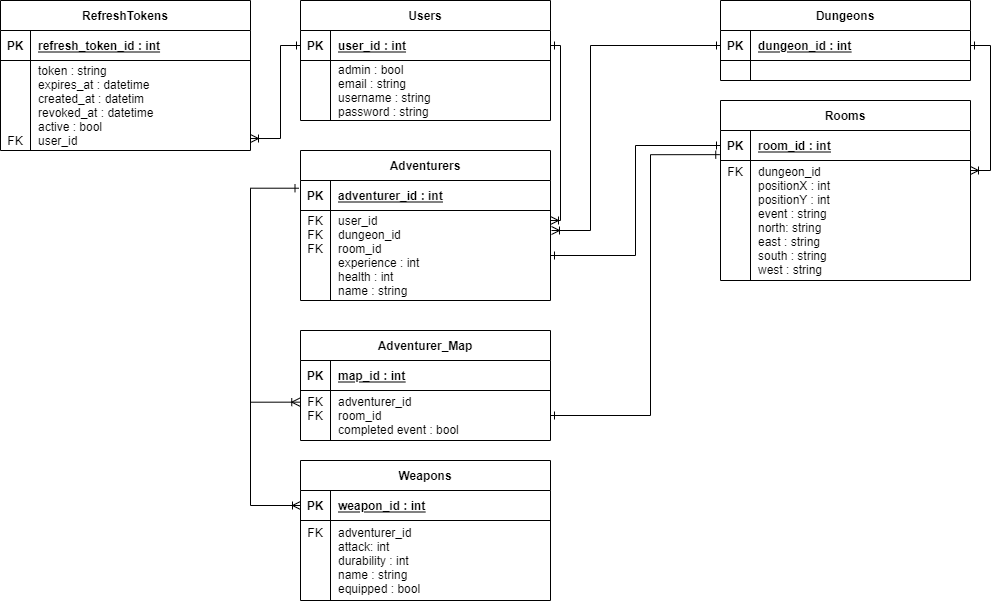

The diagram above was exported from draw.io. Its source (the exported page's mxGraphModel, read from the mxfile embedded in the PNG):
<mxGraphModel dx="2272" dy="762" grid="1" gridSize="10" guides="1" tooltips="1" connect="1" arrows="1" fold="1" page="1" pageScale="1" pageWidth="850" pageHeight="1100" math="0" shadow="0" extFonts="Permanent Marker^https://fonts.googleapis.com/css?family=Permanent+Marker">
  <root>
    <mxCell id="0" />
    <mxCell id="1" parent="0" />
    <mxCell id="aeh51tjurG49gec1VI62-1" value="Users" style="shape=table;startSize=30;container=1;collapsible=1;childLayout=tableLayout;fixedRows=1;rowLines=0;fontStyle=1;align=center;resizeLast=1;" parent="1" vertex="1">
      <mxGeometry x="70" y="40" width="250" height="120" as="geometry" />
    </mxCell>
    <mxCell id="aeh51tjurG49gec1VI62-2" value="" style="shape=partialRectangle;collapsible=0;dropTarget=0;pointerEvents=0;fillColor=none;points=[[0,0.5],[1,0.5]];portConstraint=eastwest;top=0;left=0;right=0;bottom=1;" parent="aeh51tjurG49gec1VI62-1" vertex="1">
      <mxGeometry y="30" width="250" height="30" as="geometry" />
    </mxCell>
    <mxCell id="aeh51tjurG49gec1VI62-3" value="PK" style="shape=partialRectangle;overflow=hidden;connectable=0;fillColor=none;top=0;left=0;bottom=0;right=0;fontStyle=1;" parent="aeh51tjurG49gec1VI62-2" vertex="1">
      <mxGeometry width="30" height="30" as="geometry" />
    </mxCell>
    <mxCell id="aeh51tjurG49gec1VI62-4" value="user_id : int" style="shape=partialRectangle;overflow=hidden;connectable=0;fillColor=none;top=0;left=0;bottom=0;right=0;align=left;spacingLeft=6;fontStyle=5;" parent="aeh51tjurG49gec1VI62-2" vertex="1">
      <mxGeometry x="30" width="220" height="30" as="geometry" />
    </mxCell>
    <mxCell id="aeh51tjurG49gec1VI62-5" value="" style="shape=partialRectangle;collapsible=0;dropTarget=0;pointerEvents=0;fillColor=none;points=[[0,0.5],[1,0.5]];portConstraint=eastwest;top=0;left=0;right=0;bottom=0;" parent="aeh51tjurG49gec1VI62-1" vertex="1">
      <mxGeometry y="60" width="250" height="60" as="geometry" />
    </mxCell>
    <mxCell id="aeh51tjurG49gec1VI62-6" value="" style="shape=partialRectangle;overflow=hidden;connectable=0;fillColor=none;top=0;left=0;bottom=0;right=0;" parent="aeh51tjurG49gec1VI62-5" vertex="1">
      <mxGeometry width="30" height="60" as="geometry" />
    </mxCell>
    <mxCell id="aeh51tjurG49gec1VI62-7" value="admin : bool&#10;email : string&#10;username : string&#10;password : string" style="shape=partialRectangle;overflow=hidden;connectable=0;fillColor=none;top=0;left=0;bottom=0;right=0;align=left;spacingLeft=6;" parent="aeh51tjurG49gec1VI62-5" vertex="1">
      <mxGeometry x="30" width="220" height="60" as="geometry" />
    </mxCell>
    <mxCell id="aeh51tjurG49gec1VI62-8" value="Dungeons" style="shape=table;startSize=30;container=1;collapsible=1;childLayout=tableLayout;fixedRows=1;rowLines=0;fontStyle=1;align=center;resizeLast=1;" parent="1" vertex="1">
      <mxGeometry x="490" y="40" width="250" height="80" as="geometry" />
    </mxCell>
    <mxCell id="aeh51tjurG49gec1VI62-9" value="" style="shape=partialRectangle;collapsible=0;dropTarget=0;pointerEvents=0;fillColor=none;points=[[0,0.5],[1,0.5]];portConstraint=eastwest;top=0;left=0;right=0;bottom=1;" parent="aeh51tjurG49gec1VI62-8" vertex="1">
      <mxGeometry y="30" width="250" height="30" as="geometry" />
    </mxCell>
    <mxCell id="aeh51tjurG49gec1VI62-10" value="PK" style="shape=partialRectangle;overflow=hidden;connectable=0;fillColor=none;top=0;left=0;bottom=0;right=0;fontStyle=1;" parent="aeh51tjurG49gec1VI62-9" vertex="1">
      <mxGeometry width="30" height="30" as="geometry" />
    </mxCell>
    <mxCell id="aeh51tjurG49gec1VI62-11" value="dungeon_id : int" style="shape=partialRectangle;overflow=hidden;connectable=0;fillColor=none;top=0;left=0;bottom=0;right=0;align=left;spacingLeft=6;fontStyle=5;" parent="aeh51tjurG49gec1VI62-9" vertex="1">
      <mxGeometry x="30" width="220" height="30" as="geometry" />
    </mxCell>
    <mxCell id="aeh51tjurG49gec1VI62-12" value="" style="shape=partialRectangle;collapsible=0;dropTarget=0;pointerEvents=0;fillColor=none;points=[[0,0.5],[1,0.5]];portConstraint=eastwest;top=0;left=0;right=0;bottom=0;" parent="aeh51tjurG49gec1VI62-8" vertex="1">
      <mxGeometry y="60" width="250" height="20" as="geometry" />
    </mxCell>
    <mxCell id="aeh51tjurG49gec1VI62-13" value="" style="shape=partialRectangle;overflow=hidden;connectable=0;fillColor=none;top=0;left=0;bottom=0;right=0;" parent="aeh51tjurG49gec1VI62-12" vertex="1">
      <mxGeometry width="30" height="20" as="geometry" />
    </mxCell>
    <mxCell id="aeh51tjurG49gec1VI62-14" value="" style="shape=partialRectangle;overflow=hidden;connectable=0;fillColor=none;top=0;left=0;bottom=0;right=0;align=left;spacingLeft=6;" parent="aeh51tjurG49gec1VI62-12" vertex="1">
      <mxGeometry x="30" width="220" height="20" as="geometry" />
    </mxCell>
    <mxCell id="aeh51tjurG49gec1VI62-15" value="Rooms" style="shape=table;startSize=30;container=1;collapsible=1;childLayout=tableLayout;fixedRows=1;rowLines=0;fontStyle=1;align=center;resizeLast=1;" parent="1" vertex="1">
      <mxGeometry x="490" y="140" width="250" height="180" as="geometry" />
    </mxCell>
    <mxCell id="aeh51tjurG49gec1VI62-16" value="" style="shape=partialRectangle;collapsible=0;dropTarget=0;pointerEvents=0;fillColor=none;points=[[0,0.5],[1,0.5]];portConstraint=eastwest;top=0;left=0;right=0;bottom=1;" parent="aeh51tjurG49gec1VI62-15" vertex="1">
      <mxGeometry y="30" width="250" height="30" as="geometry" />
    </mxCell>
    <mxCell id="aeh51tjurG49gec1VI62-17" value="PK" style="shape=partialRectangle;overflow=hidden;connectable=0;fillColor=none;top=0;left=0;bottom=0;right=0;fontStyle=1;" parent="aeh51tjurG49gec1VI62-16" vertex="1">
      <mxGeometry width="30" height="30" as="geometry" />
    </mxCell>
    <mxCell id="aeh51tjurG49gec1VI62-18" value="room_id : int" style="shape=partialRectangle;overflow=hidden;connectable=0;fillColor=none;top=0;left=0;bottom=0;right=0;align=left;spacingLeft=6;fontStyle=5;" parent="aeh51tjurG49gec1VI62-16" vertex="1">
      <mxGeometry x="30" width="220" height="30" as="geometry" />
    </mxCell>
    <mxCell id="aeh51tjurG49gec1VI62-19" value="" style="shape=partialRectangle;collapsible=0;dropTarget=0;pointerEvents=0;fillColor=none;points=[[0,0.5],[1,0.5]];portConstraint=eastwest;top=0;left=0;right=0;bottom=0;" parent="aeh51tjurG49gec1VI62-15" vertex="1">
      <mxGeometry y="60" width="250" height="120" as="geometry" />
    </mxCell>
    <mxCell id="aeh51tjurG49gec1VI62-20" value="FK&#10;&#10;&#10;&#10;&#10;&#10;&#10;" style="shape=partialRectangle;overflow=hidden;connectable=0;fillColor=none;top=0;left=0;bottom=0;right=0;" parent="aeh51tjurG49gec1VI62-19" vertex="1">
      <mxGeometry width="30" height="120" as="geometry" />
    </mxCell>
    <mxCell id="aeh51tjurG49gec1VI62-21" value="dungeon_id&#10;positionX : int&#10;positionY : int&#10;event : string&#10;north: string&#10;east : string&#10;south : string&#10;west : string" style="shape=partialRectangle;overflow=hidden;connectable=0;fillColor=none;top=0;left=0;bottom=0;right=0;align=left;spacingLeft=6;" parent="aeh51tjurG49gec1VI62-19" vertex="1">
      <mxGeometry x="30" width="220" height="120" as="geometry" />
    </mxCell>
    <mxCell id="aeh51tjurG49gec1VI62-93" style="edgeStyle=orthogonalEdgeStyle;rounded=0;orthogonalLoop=1;jettySize=auto;html=1;startArrow=ERoneToMany;startFill=0;endArrow=ERone;endFill=0;" parent="1" edge="1">
      <mxGeometry relative="1" as="geometry">
        <Array as="points">
          <mxPoint x="360" y="270" />
          <mxPoint x="360" y="85" />
        </Array>
        <mxPoint x="490" y="85" as="targetPoint" />
        <mxPoint x="321" y="270" as="sourcePoint" />
      </mxGeometry>
    </mxCell>
    <mxCell id="aeh51tjurG49gec1VI62-29" value="Adventurers" style="shape=table;startSize=30;container=1;collapsible=1;childLayout=tableLayout;fixedRows=1;rowLines=0;fontStyle=1;align=center;resizeLast=1;" parent="1" vertex="1">
      <mxGeometry x="70" y="190" width="250" height="150" as="geometry" />
    </mxCell>
    <mxCell id="aeh51tjurG49gec1VI62-30" value="" style="shape=partialRectangle;collapsible=0;dropTarget=0;pointerEvents=0;fillColor=none;points=[[0,0.5],[1,0.5]];portConstraint=eastwest;top=0;left=0;right=0;bottom=1;" parent="aeh51tjurG49gec1VI62-29" vertex="1">
      <mxGeometry y="30" width="250" height="30" as="geometry" />
    </mxCell>
    <mxCell id="aeh51tjurG49gec1VI62-31" value="PK" style="shape=partialRectangle;overflow=hidden;connectable=0;fillColor=none;top=0;left=0;bottom=0;right=0;fontStyle=1;" parent="aeh51tjurG49gec1VI62-30" vertex="1">
      <mxGeometry width="30" height="30" as="geometry">
        <mxRectangle width="30" height="30" as="alternateBounds" />
      </mxGeometry>
    </mxCell>
    <mxCell id="aeh51tjurG49gec1VI62-32" value="adventurer_id : int" style="shape=partialRectangle;overflow=hidden;connectable=0;fillColor=none;top=0;left=0;bottom=0;right=0;align=left;spacingLeft=6;fontStyle=5;" parent="aeh51tjurG49gec1VI62-30" vertex="1">
      <mxGeometry x="30" width="220" height="30" as="geometry">
        <mxRectangle width="220" height="30" as="alternateBounds" />
      </mxGeometry>
    </mxCell>
    <mxCell id="aeh51tjurG49gec1VI62-33" value="" style="shape=partialRectangle;collapsible=0;dropTarget=0;pointerEvents=0;fillColor=none;points=[[0,0.5],[1,0.5]];portConstraint=eastwest;top=0;left=0;right=0;bottom=0;" parent="aeh51tjurG49gec1VI62-29" vertex="1">
      <mxGeometry y="60" width="250" height="90" as="geometry" />
    </mxCell>
    <mxCell id="aeh51tjurG49gec1VI62-34" value="FK&#10;FK&#10;FK&#10;&#10;&#10;" style="shape=partialRectangle;overflow=hidden;connectable=0;fillColor=none;top=0;left=0;bottom=0;right=0;" parent="aeh51tjurG49gec1VI62-33" vertex="1">
      <mxGeometry width="30" height="90" as="geometry">
        <mxRectangle width="30" height="90" as="alternateBounds" />
      </mxGeometry>
    </mxCell>
    <mxCell id="aeh51tjurG49gec1VI62-35" value="user_id&#10;dungeon_id&#10;room_id&#10;experience : int&#10;health : int&#10;name : string" style="shape=partialRectangle;overflow=hidden;connectable=0;fillColor=none;top=0;left=0;bottom=0;right=0;align=left;spacingLeft=6;" parent="aeh51tjurG49gec1VI62-33" vertex="1">
      <mxGeometry x="30" width="220" height="90" as="geometry">
        <mxRectangle width="220" height="90" as="alternateBounds" />
      </mxGeometry>
    </mxCell>
    <mxCell id="aeh51tjurG49gec1VI62-43" value="Weapons" style="shape=table;startSize=30;container=1;collapsible=1;childLayout=tableLayout;fixedRows=1;rowLines=0;fontStyle=1;align=center;resizeLast=1;" parent="1" vertex="1">
      <mxGeometry x="70" y="500" width="250" height="140" as="geometry" />
    </mxCell>
    <mxCell id="aeh51tjurG49gec1VI62-44" value="" style="shape=partialRectangle;collapsible=0;dropTarget=0;pointerEvents=0;fillColor=none;points=[[0,0.5],[1,0.5]];portConstraint=eastwest;top=0;left=0;right=0;bottom=1;" parent="aeh51tjurG49gec1VI62-43" vertex="1">
      <mxGeometry y="30" width="250" height="30" as="geometry" />
    </mxCell>
    <mxCell id="aeh51tjurG49gec1VI62-45" value="PK" style="shape=partialRectangle;overflow=hidden;connectable=0;fillColor=none;top=0;left=0;bottom=0;right=0;fontStyle=1;" parent="aeh51tjurG49gec1VI62-44" vertex="1">
      <mxGeometry width="30" height="30" as="geometry">
        <mxRectangle width="30" height="30" as="alternateBounds" />
      </mxGeometry>
    </mxCell>
    <mxCell id="aeh51tjurG49gec1VI62-46" value="weapon_id : int" style="shape=partialRectangle;overflow=hidden;connectable=0;fillColor=none;top=0;left=0;bottom=0;right=0;align=left;spacingLeft=6;fontStyle=5;" parent="aeh51tjurG49gec1VI62-44" vertex="1">
      <mxGeometry x="30" width="220" height="30" as="geometry">
        <mxRectangle width="220" height="30" as="alternateBounds" />
      </mxGeometry>
    </mxCell>
    <mxCell id="aeh51tjurG49gec1VI62-47" value="" style="shape=partialRectangle;collapsible=0;dropTarget=0;pointerEvents=0;fillColor=none;points=[[0,0.5],[1,0.5]];portConstraint=eastwest;top=0;left=0;right=0;bottom=0;" parent="aeh51tjurG49gec1VI62-43" vertex="1">
      <mxGeometry y="60" width="250" height="80" as="geometry" />
    </mxCell>
    <mxCell id="aeh51tjurG49gec1VI62-48" value="FK&#10;&#10;&#10;&#10;" style="shape=partialRectangle;overflow=hidden;connectable=0;fillColor=none;top=0;left=0;bottom=0;right=0;" parent="aeh51tjurG49gec1VI62-47" vertex="1">
      <mxGeometry width="30" height="80" as="geometry">
        <mxRectangle width="30" height="80" as="alternateBounds" />
      </mxGeometry>
    </mxCell>
    <mxCell id="aeh51tjurG49gec1VI62-49" value="adventurer_id&#10;attack: int&#10;durability : int&#10;name : string&#10;equipped : bool" style="shape=partialRectangle;overflow=hidden;connectable=0;fillColor=none;top=0;left=0;bottom=0;right=0;align=left;spacingLeft=6;" parent="aeh51tjurG49gec1VI62-47" vertex="1">
      <mxGeometry x="30" width="220" height="80" as="geometry">
        <mxRectangle width="220" height="80" as="alternateBounds" />
      </mxGeometry>
    </mxCell>
    <mxCell id="aeh51tjurG49gec1VI62-64" value="Adventurer_Map" style="shape=table;startSize=30;container=1;collapsible=1;childLayout=tableLayout;fixedRows=1;rowLines=0;fontStyle=1;align=center;resizeLast=1;" parent="1" vertex="1">
      <mxGeometry x="70" y="370" width="250" height="110" as="geometry" />
    </mxCell>
    <mxCell id="aeh51tjurG49gec1VI62-65" value="" style="shape=partialRectangle;collapsible=0;dropTarget=0;pointerEvents=0;fillColor=none;points=[[0,0.5],[1,0.5]];portConstraint=eastwest;top=0;left=0;right=0;bottom=1;" parent="aeh51tjurG49gec1VI62-64" vertex="1">
      <mxGeometry y="30" width="250" height="30" as="geometry" />
    </mxCell>
    <mxCell id="aeh51tjurG49gec1VI62-66" value="PK" style="shape=partialRectangle;overflow=hidden;connectable=0;fillColor=none;top=0;left=0;bottom=0;right=0;fontStyle=1;" parent="aeh51tjurG49gec1VI62-65" vertex="1">
      <mxGeometry width="30" height="30" as="geometry">
        <mxRectangle width="30" height="30" as="alternateBounds" />
      </mxGeometry>
    </mxCell>
    <mxCell id="aeh51tjurG49gec1VI62-67" value="map_id : int" style="shape=partialRectangle;overflow=hidden;connectable=0;fillColor=none;top=0;left=0;bottom=0;right=0;align=left;spacingLeft=6;fontStyle=5;" parent="aeh51tjurG49gec1VI62-65" vertex="1">
      <mxGeometry x="30" width="220" height="30" as="geometry">
        <mxRectangle width="220" height="30" as="alternateBounds" />
      </mxGeometry>
    </mxCell>
    <mxCell id="aeh51tjurG49gec1VI62-68" value="" style="shape=partialRectangle;collapsible=0;dropTarget=0;pointerEvents=0;fillColor=none;points=[[0,0.5],[1,0.5]];portConstraint=eastwest;top=0;left=0;right=0;bottom=0;" parent="aeh51tjurG49gec1VI62-64" vertex="1">
      <mxGeometry y="60" width="250" height="50" as="geometry" />
    </mxCell>
    <mxCell id="aeh51tjurG49gec1VI62-69" value="FK&#10;FK&#10;" style="shape=partialRectangle;overflow=hidden;connectable=0;fillColor=none;top=0;left=0;bottom=0;right=0;" parent="aeh51tjurG49gec1VI62-68" vertex="1">
      <mxGeometry width="30" height="50" as="geometry">
        <mxRectangle width="30" height="50" as="alternateBounds" />
      </mxGeometry>
    </mxCell>
    <mxCell id="aeh51tjurG49gec1VI62-70" value="adventurer_id&#10;room_id&#10;completed event : bool" style="shape=partialRectangle;overflow=hidden;connectable=0;fillColor=none;top=0;left=0;bottom=0;right=0;align=left;spacingLeft=6;" parent="aeh51tjurG49gec1VI62-68" vertex="1">
      <mxGeometry x="30" width="220" height="50" as="geometry">
        <mxRectangle width="220" height="50" as="alternateBounds" />
      </mxGeometry>
    </mxCell>
    <mxCell id="aeh51tjurG49gec1VI62-92" style="edgeStyle=orthogonalEdgeStyle;rounded=0;orthogonalLoop=1;jettySize=auto;html=1;startArrow=ERoneToMany;startFill=0;endArrow=ERone;endFill=0;" parent="1" source="aeh51tjurG49gec1VI62-33" edge="1">
      <mxGeometry relative="1" as="geometry">
        <mxPoint x="320" y="85" as="targetPoint" />
        <Array as="points">
          <mxPoint x="330" y="260" />
          <mxPoint x="330" y="85" />
        </Array>
      </mxGeometry>
    </mxCell>
    <mxCell id="aeh51tjurG49gec1VI62-94" style="edgeStyle=orthogonalEdgeStyle;rounded=0;orthogonalLoop=1;jettySize=auto;html=1;startArrow=ERone;startFill=0;endArrow=ERoneToMany;endFill=0;" parent="1" source="aeh51tjurG49gec1VI62-9" edge="1">
      <mxGeometry relative="1" as="geometry">
        <mxPoint x="740" y="210" as="targetPoint" />
        <Array as="points">
          <mxPoint x="760" y="85" />
          <mxPoint x="760" y="210" />
        </Array>
      </mxGeometry>
    </mxCell>
    <mxCell id="aeh51tjurG49gec1VI62-95" style="edgeStyle=orthogonalEdgeStyle;rounded=0;orthogonalLoop=1;jettySize=auto;html=1;entryX=0;entryY=0.5;entryDx=0;entryDy=0;startArrow=ERone;startFill=0;endArrow=ERone;endFill=0;" parent="1" source="aeh51tjurG49gec1VI62-33" target="aeh51tjurG49gec1VI62-16" edge="1">
      <mxGeometry relative="1" as="geometry" />
    </mxCell>
    <mxCell id="aeh51tjurG49gec1VI62-96" style="edgeStyle=orthogonalEdgeStyle;rounded=0;orthogonalLoop=1;jettySize=auto;html=1;startArrow=ERoneToMany;startFill=0;endArrow=none;endFill=0;exitX=-0.003;exitY=0.233;exitDx=0;exitDy=0;exitPerimeter=0;" parent="1" source="aeh51tjurG49gec1VI62-68" edge="1">
      <mxGeometry relative="1" as="geometry">
        <Array as="points">
          <mxPoint x="20" y="442" />
          <mxPoint x="20" y="242" />
        </Array>
        <mxPoint x="20" y="270" as="targetPoint" />
      </mxGeometry>
    </mxCell>
    <mxCell id="aeh51tjurG49gec1VI62-97" style="edgeStyle=orthogonalEdgeStyle;rounded=0;orthogonalLoop=1;jettySize=auto;html=1;entryX=-0.003;entryY=0.805;entryDx=0;entryDy=0;entryPerimeter=0;startArrow=ERone;startFill=0;endArrow=ERone;endFill=0;exitX=1;exitY=0.5;exitDx=0;exitDy=0;" parent="1" source="aeh51tjurG49gec1VI62-68" target="aeh51tjurG49gec1VI62-16" edge="1">
      <mxGeometry relative="1" as="geometry">
        <Array as="points">
          <mxPoint x="420" y="455" />
          <mxPoint x="420" y="194" />
        </Array>
      </mxGeometry>
    </mxCell>
    <mxCell id="aeh51tjurG49gec1VI62-98" style="edgeStyle=orthogonalEdgeStyle;rounded=0;orthogonalLoop=1;jettySize=auto;html=1;startArrow=ERoneToMany;startFill=0;endArrow=ERone;endFill=0;entryX=-0.006;entryY=0.257;entryDx=0;entryDy=0;entryPerimeter=0;exitX=0;exitY=0.5;exitDx=0;exitDy=0;" parent="1" source="aeh51tjurG49gec1VI62-44" target="aeh51tjurG49gec1VI62-30" edge="1">
      <mxGeometry relative="1" as="geometry">
        <mxPoint x="60" y="220" as="targetPoint" />
        <Array as="points">
          <mxPoint x="20" y="545" />
          <mxPoint x="20" y="228" />
        </Array>
      </mxGeometry>
    </mxCell>
    <mxCell id="2sRjFsI6N0OxguOoM-qy-1" value="RefreshTokens" style="shape=table;startSize=30;container=1;collapsible=1;childLayout=tableLayout;fixedRows=1;rowLines=0;fontStyle=1;align=center;resizeLast=1;" parent="1" vertex="1">
      <mxGeometry x="-230" y="40" width="250" height="150" as="geometry" />
    </mxCell>
    <mxCell id="2sRjFsI6N0OxguOoM-qy-2" value="" style="shape=partialRectangle;collapsible=0;dropTarget=0;pointerEvents=0;fillColor=none;points=[[0,0.5],[1,0.5]];portConstraint=eastwest;top=0;left=0;right=0;bottom=1;" parent="2sRjFsI6N0OxguOoM-qy-1" vertex="1">
      <mxGeometry y="30" width="250" height="30" as="geometry" />
    </mxCell>
    <mxCell id="2sRjFsI6N0OxguOoM-qy-3" value="PK" style="shape=partialRectangle;overflow=hidden;connectable=0;fillColor=none;top=0;left=0;bottom=0;right=0;fontStyle=1;" parent="2sRjFsI6N0OxguOoM-qy-2" vertex="1">
      <mxGeometry width="30" height="30" as="geometry">
        <mxRectangle width="30" height="30" as="alternateBounds" />
      </mxGeometry>
    </mxCell>
    <mxCell id="2sRjFsI6N0OxguOoM-qy-4" value="refresh_token_id : int" style="shape=partialRectangle;overflow=hidden;connectable=0;fillColor=none;top=0;left=0;bottom=0;right=0;align=left;spacingLeft=6;fontStyle=5;" parent="2sRjFsI6N0OxguOoM-qy-2" vertex="1">
      <mxGeometry x="30" width="220" height="30" as="geometry">
        <mxRectangle width="220" height="30" as="alternateBounds" />
      </mxGeometry>
    </mxCell>
    <mxCell id="2sRjFsI6N0OxguOoM-qy-5" value="" style="shape=partialRectangle;collapsible=0;dropTarget=0;pointerEvents=0;fillColor=none;points=[[0,0.5],[1,0.5]];portConstraint=eastwest;top=0;left=0;right=0;bottom=0;" parent="2sRjFsI6N0OxguOoM-qy-1" vertex="1">
      <mxGeometry y="60" width="250" height="90" as="geometry" />
    </mxCell>
    <mxCell id="2sRjFsI6N0OxguOoM-qy-6" value="&#10;&#10;&#10;&#10;&#10;FK" style="shape=partialRectangle;overflow=hidden;connectable=0;fillColor=none;top=0;left=0;bottom=0;right=0;" parent="2sRjFsI6N0OxguOoM-qy-5" vertex="1">
      <mxGeometry width="30" height="90" as="geometry">
        <mxRectangle width="30" height="90" as="alternateBounds" />
      </mxGeometry>
    </mxCell>
    <mxCell id="2sRjFsI6N0OxguOoM-qy-7" value="token : string&#10;expires_at : datetime&#10;created_at : datetim&#10;revoked_at : datetime&#10;active : bool&#10;user_id" style="shape=partialRectangle;overflow=hidden;connectable=0;fillColor=none;top=0;left=0;bottom=0;right=0;align=left;spacingLeft=6;" parent="2sRjFsI6N0OxguOoM-qy-5" vertex="1">
      <mxGeometry x="30" width="220" height="90" as="geometry">
        <mxRectangle width="220" height="90" as="alternateBounds" />
      </mxGeometry>
    </mxCell>
    <mxCell id="2sRjFsI6N0OxguOoM-qy-11" style="edgeStyle=orthogonalEdgeStyle;rounded=0;orthogonalLoop=1;jettySize=auto;html=1;entryX=0;entryY=0.5;entryDx=0;entryDy=0;startArrow=ERoneToMany;startFill=0;endArrow=ERone;endFill=0;exitX=1;exitY=0.867;exitDx=0;exitDy=0;exitPerimeter=0;" parent="1" source="2sRjFsI6N0OxguOoM-qy-5" target="aeh51tjurG49gec1VI62-2" edge="1">
      <mxGeometry relative="1" as="geometry">
        <Array as="points">
          <mxPoint x="50" y="178" />
          <mxPoint x="50" y="85" />
        </Array>
        <mxPoint x="80" y="410" as="sourcePoint" />
        <mxPoint x="78.75" y="251.60000000000002" as="targetPoint" />
      </mxGeometry>
    </mxCell>
  </root>
</mxGraphModel>